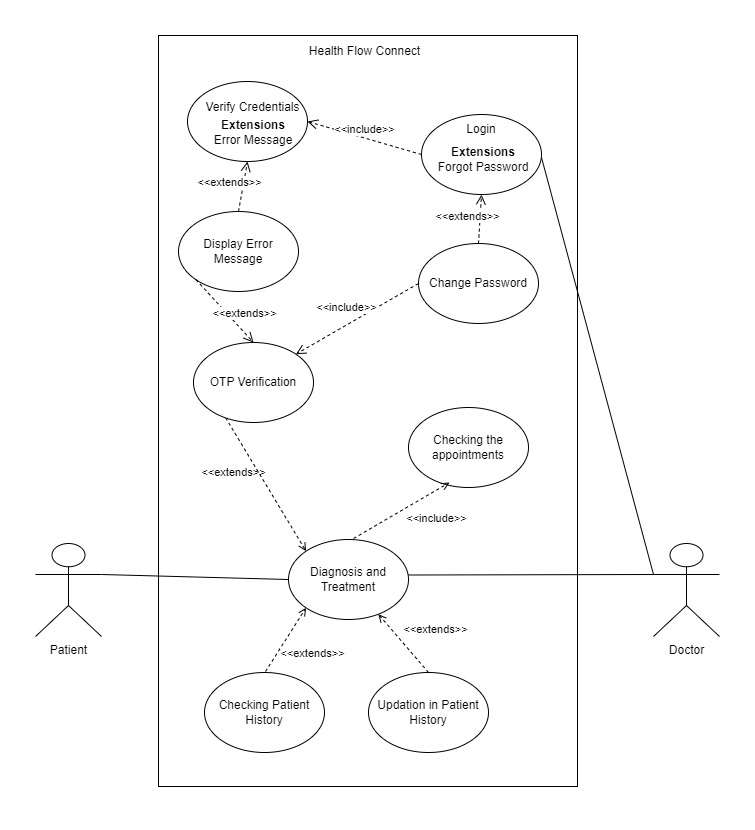

The diagram above was exported from draw.io. Its source (the exported page's mxGraphModel, read from the mxfile embedded in the PNG):
<mxGraphModel dx="896" dy="574" grid="0" gridSize="10" guides="1" tooltips="1" connect="1" arrows="1" fold="1" page="1" pageScale="1" pageWidth="850" pageHeight="1100" math="0" shadow="0">
  <root>
    <mxCell id="0" />
    <mxCell id="1" parent="0" />
    <mxCell id="kJy3x6EpgplamE_rN5v1-1" value="" style="rounded=0;whiteSpace=wrap;html=1;" vertex="1" parent="1">
      <mxGeometry x="221" y="66" width="419" height="751" as="geometry" />
    </mxCell>
    <mxCell id="kJy3x6EpgplamE_rN5v1-2" value="Health Flow Connect" style="text;html=1;align=center;verticalAlign=middle;whiteSpace=wrap;rounded=0;" vertex="1" parent="1">
      <mxGeometry x="365" y="67" width="125" height="30" as="geometry" />
    </mxCell>
    <mxCell id="kJy3x6EpgplamE_rN5v1-3" value="Patient" style="shape=umlActor;verticalLabelPosition=bottom;verticalAlign=top;html=1;outlineConnect=0;" vertex="1" parent="1">
      <mxGeometry x="98" y="574" width="66" height="93" as="geometry" />
    </mxCell>
    <mxCell id="kJy3x6EpgplamE_rN5v1-5" value="Doctor" style="shape=umlActor;verticalLabelPosition=bottom;verticalAlign=top;html=1;outlineConnect=0;" vertex="1" parent="1">
      <mxGeometry x="716" y="574" width="66" height="93" as="geometry" />
    </mxCell>
    <mxCell id="kJy3x6EpgplamE_rN5v1-8" value="Diagnosis and Treatment" style="ellipse;whiteSpace=wrap;html=1;" vertex="1" parent="1">
      <mxGeometry x="351" y="570" width="120" height="80" as="geometry" />
    </mxCell>
    <mxCell id="kJy3x6EpgplamE_rN5v1-10" value="Checking the appointments" style="ellipse;whiteSpace=wrap;html=1;" vertex="1" parent="1">
      <mxGeometry x="471" y="438" width="120" height="80" as="geometry" />
    </mxCell>
    <mxCell id="kJy3x6EpgplamE_rN5v1-11" value="&amp;lt;&amp;lt;include&amp;gt;&amp;gt;" style="html=1;verticalAlign=bottom;labelBackgroundColor=none;endArrow=open;endFill=0;dashed=1;rounded=0;" edge="1" parent="1">
      <mxGeometry x="0.3935" y="-32" width="160" relative="1" as="geometry">
        <mxPoint x="416" y="569" as="sourcePoint" />
        <mxPoint x="512" y="513" as="targetPoint" />
        <mxPoint as="offset" />
      </mxGeometry>
    </mxCell>
    <mxCell id="kJy3x6EpgplamE_rN5v1-12" value="&amp;lt;&amp;lt;extends&amp;gt;&amp;gt;" style="html=1;verticalAlign=bottom;labelBackgroundColor=none;endArrow=open;endFill=0;dashed=1;rounded=0;entryX=0;entryY=0;entryDx=0;entryDy=0;exitX=0.268;exitY=0.941;exitDx=0;exitDy=0;exitPerimeter=0;" edge="1" parent="1" source="kJy3x6EpgplamE_rN5v1-51" target="kJy3x6EpgplamE_rN5v1-8">
      <mxGeometry x="-0.244" y="-26" width="160" relative="1" as="geometry">
        <mxPoint x="311.76" y="534.72" as="sourcePoint" />
        <mxPoint x="477" y="503" as="targetPoint" />
        <mxPoint as="offset" />
      </mxGeometry>
    </mxCell>
    <mxCell id="kJy3x6EpgplamE_rN5v1-13" value="" style="endArrow=none;html=1;rounded=0;entryX=0;entryY=0.5;entryDx=0;entryDy=0;exitX=1;exitY=0.3333333333333333;exitDx=0;exitDy=0;exitPerimeter=0;" edge="1" parent="1" source="kJy3x6EpgplamE_rN5v1-3" target="kJy3x6EpgplamE_rN5v1-8">
      <mxGeometry width="50" height="50" relative="1" as="geometry">
        <mxPoint x="189" y="488" as="sourcePoint" />
        <mxPoint x="239" y="438" as="targetPoint" />
      </mxGeometry>
    </mxCell>
    <mxCell id="kJy3x6EpgplamE_rN5v1-14" value="" style="endArrow=none;html=1;rounded=0;entryX=0;entryY=0.3333333333333333;entryDx=0;entryDy=0;entryPerimeter=0;" edge="1" parent="1" target="kJy3x6EpgplamE_rN5v1-5">
      <mxGeometry width="50" height="50" relative="1" as="geometry">
        <mxPoint x="471" y="605.5" as="sourcePoint" />
        <mxPoint x="668" y="605" as="targetPoint" />
      </mxGeometry>
    </mxCell>
    <mxCell id="kJy3x6EpgplamE_rN5v1-17" value="Checking Patient History" style="ellipse;whiteSpace=wrap;html=1;" vertex="1" parent="1">
      <mxGeometry x="267" y="703" width="120" height="80" as="geometry" />
    </mxCell>
    <mxCell id="kJy3x6EpgplamE_rN5v1-19" value="&amp;lt;&amp;lt;extends&amp;gt;&amp;gt;" style="html=1;verticalAlign=bottom;labelBackgroundColor=none;endArrow=open;endFill=0;dashed=1;rounded=0;entryX=0;entryY=1;entryDx=0;entryDy=0;exitX=0.273;exitY=0.959;exitDx=0;exitDy=0;exitPerimeter=0;" edge="1" parent="1" target="kJy3x6EpgplamE_rN5v1-8">
      <mxGeometry x="-0.1306" y="-35" width="160" relative="1" as="geometry">
        <mxPoint x="328" y="702" as="sourcePoint" />
        <mxPoint x="386" y="793" as="targetPoint" />
        <mxPoint as="offset" />
      </mxGeometry>
    </mxCell>
    <mxCell id="kJy3x6EpgplamE_rN5v1-20" value="Updation in Patient History" style="ellipse;whiteSpace=wrap;html=1;" vertex="1" parent="1">
      <mxGeometry x="431" y="703" width="120" height="80" as="geometry" />
    </mxCell>
    <mxCell id="kJy3x6EpgplamE_rN5v1-22" style="edgeStyle=orthogonalEdgeStyle;rounded=0;orthogonalLoop=1;jettySize=auto;html=1;exitX=0.5;exitY=1;exitDx=0;exitDy=0;" edge="1" parent="1" source="kJy3x6EpgplamE_rN5v1-1" target="kJy3x6EpgplamE_rN5v1-1">
      <mxGeometry relative="1" as="geometry" />
    </mxCell>
    <mxCell id="kJy3x6EpgplamE_rN5v1-42" value="" style="ellipse;whiteSpace=wrap;html=1;" vertex="1" parent="1">
      <mxGeometry x="484" y="145" width="120" height="80" as="geometry" />
    </mxCell>
    <mxCell id="kJy3x6EpgplamE_rN5v1-43" value="" style="ellipse;whiteSpace=wrap;html=1;" vertex="1" parent="1">
      <mxGeometry x="250" y="112" width="120" height="80" as="geometry" />
    </mxCell>
    <mxCell id="kJy3x6EpgplamE_rN5v1-44" value="&amp;lt;&amp;lt;include&amp;gt;&amp;gt;" style="html=1;verticalAlign=bottom;endArrow=open;dashed=1;endSize=8;curved=0;rounded=0;entryX=1;entryY=0.5;entryDx=0;entryDy=0;exitX=0;exitY=0.5;exitDx=0;exitDy=0;" edge="1" parent="1" source="kJy3x6EpgplamE_rN5v1-42" target="kJy3x6EpgplamE_rN5v1-43">
      <mxGeometry relative="1" as="geometry">
        <mxPoint x="486" y="228" as="sourcePoint" />
        <mxPoint x="406" y="228" as="targetPoint" />
      </mxGeometry>
    </mxCell>
    <mxCell id="kJy3x6EpgplamE_rN5v1-45" value="Display Error Message" style="ellipse;whiteSpace=wrap;html=1;" vertex="1" parent="1">
      <mxGeometry x="241" y="242" width="120" height="80" as="geometry" />
    </mxCell>
    <mxCell id="kJy3x6EpgplamE_rN5v1-46" value="&amp;lt;&amp;lt;extends&amp;gt;&amp;gt;" style="html=1;verticalAlign=bottom;endArrow=open;dashed=1;endSize=8;curved=0;rounded=0;entryX=0.5;entryY=1;entryDx=0;entryDy=0;exitX=0.5;exitY=0;exitDx=0;exitDy=0;" edge="1" parent="1" source="kJy3x6EpgplamE_rN5v1-45" target="kJy3x6EpgplamE_rN5v1-43">
      <mxGeometry x="-0.3066" y="12" relative="1" as="geometry">
        <mxPoint x="358.3199999999997" y="219.64000000000033" as="sourcePoint" />
        <mxPoint x="469.3199999999997" y="219.64000000000033" as="targetPoint" />
        <mxPoint as="offset" />
      </mxGeometry>
    </mxCell>
    <mxCell id="kJy3x6EpgplamE_rN5v1-47" value="Change Password" style="ellipse;whiteSpace=wrap;html=1;" vertex="1" parent="1">
      <mxGeometry x="481" y="274" width="120" height="80" as="geometry" />
    </mxCell>
    <mxCell id="kJy3x6EpgplamE_rN5v1-48" value="&amp;lt;&amp;lt;extends&amp;gt;&amp;gt;" style="html=1;verticalAlign=bottom;endArrow=open;dashed=1;endSize=8;curved=0;rounded=0;entryX=0.5;entryY=1;entryDx=0;entryDy=0;exitX=0.5;exitY=0;exitDx=0;exitDy=0;" edge="1" parent="1" source="kJy3x6EpgplamE_rN5v1-47" target="kJy3x6EpgplamE_rN5v1-42">
      <mxGeometry x="-0.3066" y="12" relative="1" as="geometry">
        <mxPoint x="380" y="291" as="sourcePoint" />
        <mxPoint x="516" y="224" as="targetPoint" />
        <mxPoint as="offset" />
      </mxGeometry>
    </mxCell>
    <mxCell id="kJy3x6EpgplamE_rN5v1-49" value="Login" style="text;html=1;align=center;verticalAlign=middle;whiteSpace=wrap;rounded=0;" vertex="1" parent="1">
      <mxGeometry x="514" y="145" width="60" height="30" as="geometry" />
    </mxCell>
    <mxCell id="kJy3x6EpgplamE_rN5v1-50" value="&lt;b&gt;Extensions&lt;/b&gt;&lt;div&gt;Forgot Password&lt;/div&gt;" style="text;html=1;align=center;verticalAlign=middle;whiteSpace=wrap;rounded=0;" vertex="1" parent="1">
      <mxGeometry x="497" y="175" width="98" height="30" as="geometry" />
    </mxCell>
    <mxCell id="kJy3x6EpgplamE_rN5v1-51" value="" style="ellipse;whiteSpace=wrap;html=1;" vertex="1" parent="1">
      <mxGeometry x="256" y="373" width="120" height="80" as="geometry" />
    </mxCell>
    <mxCell id="kJy3x6EpgplamE_rN5v1-52" value="&amp;lt;&amp;lt;include&amp;gt;&amp;gt;" style="html=1;verticalAlign=bottom;endArrow=open;dashed=1;endSize=8;curved=0;rounded=0;entryX=1;entryY=0;entryDx=0;entryDy=0;exitX=0;exitY=0.5;exitDx=0;exitDy=0;" edge="1" parent="1" source="kJy3x6EpgplamE_rN5v1-47" target="kJy3x6EpgplamE_rN5v1-51">
      <mxGeometry x="0.11" y="-7" relative="1" as="geometry">
        <mxPoint x="518" y="304" as="sourcePoint" />
        <mxPoint x="388" y="324" as="targetPoint" />
        <mxPoint as="offset" />
      </mxGeometry>
    </mxCell>
    <mxCell id="kJy3x6EpgplamE_rN5v1-53" value="OTP Verification" style="text;html=1;align=center;verticalAlign=middle;whiteSpace=wrap;rounded=0;" vertex="1" parent="1">
      <mxGeometry x="267" y="398" width="98" height="30" as="geometry" />
    </mxCell>
    <mxCell id="kJy3x6EpgplamE_rN5v1-54" value="Verify Credentials" style="text;html=1;align=center;verticalAlign=middle;whiteSpace=wrap;rounded=0;" vertex="1" parent="1">
      <mxGeometry x="266" y="123" width="99" height="30" as="geometry" />
    </mxCell>
    <mxCell id="kJy3x6EpgplamE_rN5v1-55" value="&lt;b&gt;Extensions&lt;/b&gt;&lt;div&gt;Error Message&lt;/div&gt;" style="text;html=1;align=center;verticalAlign=middle;whiteSpace=wrap;rounded=0;" vertex="1" parent="1">
      <mxGeometry x="267" y="148" width="98" height="30" as="geometry" />
    </mxCell>
    <mxCell id="kJy3x6EpgplamE_rN5v1-56" value="&amp;lt;&amp;lt;extends&amp;gt;&amp;gt;" style="html=1;verticalAlign=bottom;endArrow=open;dashed=1;endSize=8;curved=0;rounded=0;entryX=0.5;entryY=0;entryDx=0;entryDy=0;exitX=0;exitY=1;exitDx=0;exitDy=0;" edge="1" parent="1" source="kJy3x6EpgplamE_rN5v1-45" target="kJy3x6EpgplamE_rN5v1-51">
      <mxGeometry x="0.5101" y="7" relative="1" as="geometry">
        <mxPoint x="380" y="333" as="sourcePoint" />
        <mxPoint x="389" y="283" as="targetPoint" />
        <mxPoint as="offset" />
      </mxGeometry>
    </mxCell>
    <mxCell id="kJy3x6EpgplamE_rN5v1-57" value="" style="endArrow=none;html=1;rounded=0;entryX=0;entryY=0.3333333333333333;entryDx=0;entryDy=0;entryPerimeter=0;" edge="1" parent="1" target="kJy3x6EpgplamE_rN5v1-5">
      <mxGeometry width="50" height="50" relative="1" as="geometry">
        <mxPoint x="604" y="188" as="sourcePoint" />
        <mxPoint x="664" y="605" as="targetPoint" />
      </mxGeometry>
    </mxCell>
    <mxCell id="kJy3x6EpgplamE_rN5v1-58" value="&amp;lt;&amp;lt;extends&amp;gt;&amp;gt;" style="html=1;verticalAlign=bottom;labelBackgroundColor=none;endArrow=open;endFill=0;dashed=1;rounded=0;exitX=0.5;exitY=0;exitDx=0;exitDy=0;" edge="1" parent="1" source="kJy3x6EpgplamE_rN5v1-20" target="kJy3x6EpgplamE_rN5v1-8">
      <mxGeometry x="-0.4484" y="-27" width="160" relative="1" as="geometry">
        <mxPoint x="484" y="697" as="sourcePoint" />
        <mxPoint x="525" y="633" as="targetPoint" />
        <mxPoint as="offset" />
      </mxGeometry>
    </mxCell>
  </root>
</mxGraphModel>